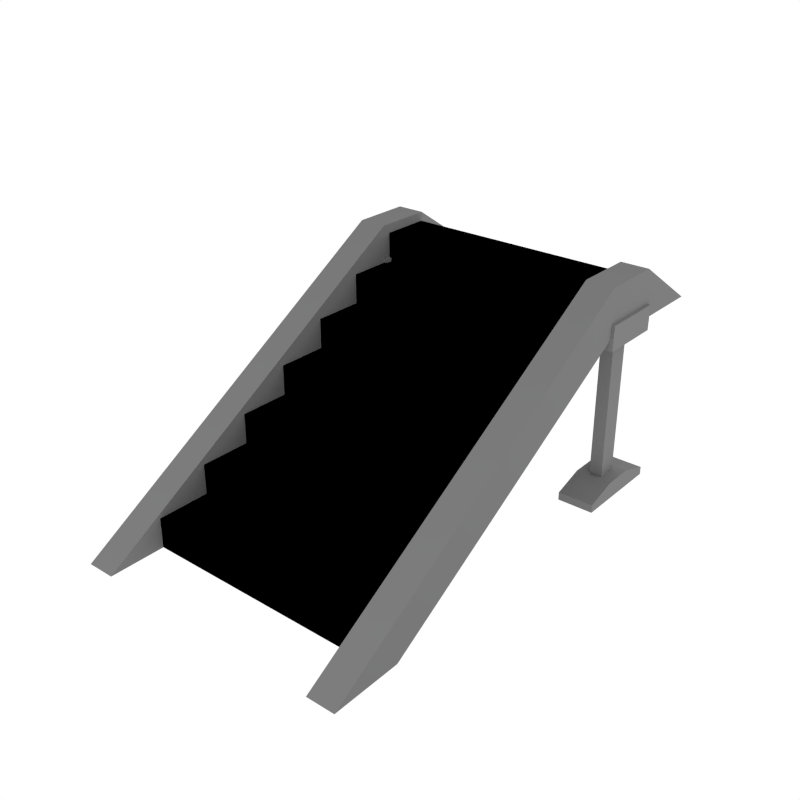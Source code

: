 # Source: Stairs.blend  (saved by Blender 2.79.0; exported with 4.5.12 LTS)
import bpy
from mathutils import Matrix  # noqa: F401  (used for matrix-valued properties, if any)

bpy.ops.wm.read_factory_settings(use_empty=True)
scene = bpy.context.scene
scene.name = 'Scene'

# ---- collections
col_collection_1 = bpy.data.collections.new('Collection 1'); scene.collection.children.link(col_collection_1)

# ---- images (referenced by path relative to the original .blend; pixels are not part of the script)
import os
ASSET_DIR = os.environ.get("B2B_ASSET_DIR", "")  # directory of the original .blend (textures are referenced by path, not embedded)
HERE = os.path.dirname(os.path.abspath(__file__))  # packed textures are extracted next to this script under _unpacked/

def load_image(name, relpath, width, height, colorspace="sRGB"):
    """Load a texture the original file referenced (path relative to the .blend, or extracted next to this script)."""
    p = next((c for c in (os.path.join(HERE, relpath), os.path.join(ASSET_DIR, relpath)) if relpath and os.path.exists(c)), "")
    if p:
        img = bpy.data.images.load(p, check_existing=True)
        img.name = name
    else:  # same state as the original file: an image datablock whose file is absent (Cycles renders it pink)
        img = bpy.data.images.new(name, width, height)
        img.source = "FILE"
        img.filepath = "//" + (relpath or name)
    img.colorspace_settings.name = colorspace
    return img
img_atlas_png = load_image('Atlas.png', '_unpacked/Atlas.2d17175b.png', 32, 32, 'sRGB')

# ---- materials (node trees are filled in below, after node groups)
mat_atlas = bpy.data.materials.new('Atlas')
mat_atlas.alpha_threshold = 0.0
mat_atlas.roughness = 0.5

# ---- node groups
ng_auto_smooth = bpy.data.node_groups.new('Auto Smooth', 'GeometryNodeTree')
_s = ng_auto_smooth.interface.new_socket(name='Geometry', in_out='OUTPUT', socket_type='NodeSocketGeometry')
_s = ng_auto_smooth.interface.new_socket(name='Geometry', in_out='INPUT', socket_type='NodeSocketGeometry')
_s = ng_auto_smooth.interface.new_socket(name='Angle', in_out='INPUT', socket_type='NodeSocketFloat')
_s.subtype = 'ANGLE'
_s.min_value = 0.0
_s.max_value = 3.142
ng_auto_smooth.is_modifier = True
_N = ng_auto_smooth.nodes; _L = ng_auto_smooth.links
n0 = _N.new('NodeGroupOutput'); n0.name = 'Group Output'; n0.location = (480, -100)
n1 = _N.new('NodeGroupInput'); n1.name = 'Group Input'; n1.location = (-420, -300)
n2 = _N.new('NodeGroupInput'); n2.name = 'Group Input.001'; n2.location = (-60, -100)
n3 = _N.new('GeometryNodeSetShadeSmooth'); n3.name = 'Set Shade Smooth'; n3.location = (120, -100)
n3.domain = 'EDGE'
n4 = _N.new('GeometryNodeSetShadeSmooth'); n4.name = 'Set Shade Smooth.001'; n4.location = (300, -100)
n5 = _N.new('GeometryNodeInputMeshEdgeAngle'); n5.name = 'Edge Angle'; n5.location = (-420, -220)
n6 = _N.new('GeometryNodeInputEdgeSmooth'); n6.name = 'Is Edge Smooth'; n6.location = (-60, -160)
n7 = _N.new('GeometryNodeInputShadeSmooth'); n7.name = 'Is Face Smooth'; n7.location = (-240, -340)
n8 = _N.new('FunctionNodeBooleanMath'); n8.name = 'Boolean Math'; n8.location = (-60, -220)
n9 = _N.new('FunctionNodeCompare'); n9.name = 'Compare'; n9.location = (-240, -180)
n9.operation = 'LESS_EQUAL'
_L.new(n5.outputs[0], n9.inputs[0])
_L.new(n4.outputs[0], n0.inputs[0])
_L.new(n1.outputs[1], n9.inputs[1])
_L.new(n9.outputs[0], n8.inputs[0])
_L.new(n7.outputs[0], n8.inputs[1])
_L.new(n2.outputs[0], n3.inputs[0])
_L.new(n6.outputs[0], n3.inputs[1])
_L.new(n3.outputs[0], n4.inputs[0])
_L.new(n8.outputs[0], n3.inputs[2])
n0.is_active_output = True

# ---- material node trees
mat_atlas.use_nodes = True; mat_atlas.node_tree.nodes.clear()
_N = mat_atlas.node_tree.nodes; _L = mat_atlas.node_tree.links
n0 = _N.new('ShaderNodeOutputMaterial'); n0.name = 'Material Output'; n0.location = (300, 300)
n1 = _N.new('ShaderNodeBsdfDiffuse'); n1.name = 'Diffuse BSDF'; n1.location = (10, 300)
n2 = _N.new('ShaderNodeTexImage'); n2.name = 'Image Texture'; n2.location = (-180, 300)
n2.width = 140
n2.image = img_atlas_png
_L.new(n1.outputs[0], n0.inputs[0])
_L.new(n2.outputs[0], n1.inputs[0])
n0.is_active_output = True

# ---- world
world_world = bpy.data.worlds.new('World'); scene.world = world_world
world_world.color = (1.0, 1.0, 1.0)
world_world.use_sun_shadow = False
world_world.sun_shadow_jitter_overblur = 0.0
world_world.cycles.sampling_method = 'NONE'
world_world.cycles.sample_map_resolution = 256

# ---- meshes
me_sphere_016 = bpy.data.meshes.new('Sphere.016')
me_sphere_016.from_pydata([(0.7288, -4.434, -0.004641), (0.7288, -2.16, 1.387), (0.7288, -3.988, -0.004641), (0.7288, -2.159, 1.077), (0.9093, -4.434, -0.004641), (0.9093, -2.16, 1.387), (0.9093, -3.988, -0.004641), (0.9093, -2.159, 1.077), (0.7288, -1.319, 1.077), (0.7288, -1.785, 1.387), (0.9093, -1.319, 1.077), (0.9093, -1.785, 1.387), (0.7595, -1.836, 1.328), (-0.7595, -4.075, -0.004641), (-0.7595, -1.836, 1.328), (0.7595, -1.788, 1.328), (0.7595, -4.075, -0.004641), (-0.7595, -1.788, 1.328), (0.7595, -3.736, 0.1869), (0.7595, -4.075, 0.1869), (0.7595, -3.408, 0.3784), (0.7595, -3.736, 0.3784), (0.7595, -3.081, 0.5699), (0.7595, -3.408, 0.5699), (0.7595, -2.753, 0.7614), (0.7595, -3.081, 0.7614), (0.7595, -2.426, 0.9529), (0.7595, -2.753, 0.9529), (0.7595, -2.106, 1.144), (0.7595, -2.426, 1.144), (-0.7595, -2.426, 1.144), (-0.7595, -2.106, 1.144), (-0.7595, -2.753, 0.9529), (-0.7595, -2.426, 0.9529), (-0.7595, -3.081, 0.7614), (-0.7595, -2.753, 0.7614), (-0.7595, -3.408, 0.5699), (-0.7595, -3.081, 0.5699), (-0.7595, -3.736, 0.3784), (-0.7595, -3.408, 0.3784), (-0.7595, -4.075, 0.1869), (-0.7595, -3.736, 0.1869), (0.7595, -2.106, 1.328), (-0.7595, -2.106, 1.328), (-0.7288, -4.434, -0.004641), (-0.7288, -2.16, 1.387), (-0.7288, -3.988, -0.004641), (-0.7288, -2.159, 1.077), (-0.9093, -4.434, -0.004641), (-0.9093, -2.16, 1.387), (-0.9093, -3.988, -0.004641), (-0.9093, -2.159, 1.077), (-0.7288, -1.319, 1.077), (-0.7288, -1.785, 1.387), (-0.9093, -1.319, 1.077), (-0.9093, -1.785, 1.387), (-0.7595, -1.836, 1.328), (6.296e-16, -1.836, 1.328), (0.7595, -4.075, -0.004641), (0.7595, -1.836, 1.328), (-0.7595, -1.788, 1.328), (6.191e-16, -1.788, 1.328), (1.423e-15, -4.075, -0.004641), (-0.7595, -4.075, -0.004641), (0.7595, -1.788, 1.328), (-0.7595, -3.736, 0.1869), (-0.7595, -4.075, 0.1869), (-0.7595, -3.408, 0.3784), (-0.7595, -3.736, 0.3784), (-0.7595, -3.081, 0.5699), (-0.7595, -3.408, 0.5699), (-0.7595, -2.753, 0.7614), (-0.7595, -3.081, 0.7614), (-0.7595, -2.426, 0.9529), (-0.7595, -2.753, 0.9529), (-0.7595, -2.106, 1.144), (-0.7595, -2.426, 1.144), (0.7595, -2.426, 1.144), (0.7595, -2.106, 1.144), (0.7595, -2.753, 0.9529), (0.7595, -2.426, 0.9529), (0.7595, -3.081, 0.7614), (0.7595, -2.753, 0.7614), (0.7595, -3.408, 0.5699), (0.7595, -3.081, 0.5699), (0.7595, -3.736, 0.3784), (0.7595, -3.408, 0.3784), (0.7595, -4.075, 0.1869), (0.7595, -3.736, 0.1869), (1.38e-15, -4.075, 0.1869), (1.305e-15, -3.736, 0.1869), (1.262e-15, -3.736, 0.3784), (1.19e-15, -3.408, 0.3784), (1.147e-15, -3.408, 0.5699), (1.075e-15, -3.081, 0.5699), (1.032e-15, -3.081, 0.7614), (9.593e-16, -2.753, 0.7614), (9.168e-16, -2.753, 0.9529), (8.441e-16, -2.426, 0.9529), (8.015e-16, -2.426, 1.144), (7.305e-16, -2.106, 1.144), (-0.7595, -2.106, 1.328), (6.897e-16, -2.106, 1.328), (0.7595, -2.106, 1.328), (0.777, -2.021, 1.201), (0.8585, -2.021, 1.201), (0.777, -1.888, 1.201), (0.8585, -1.888, 1.201), (0.777, -2.017, 0.03367), (0.8585, -2.017, 0.03367), (0.777, -1.892, 0.03367), (0.8585, -1.892, 0.03367), (0.9373, -2.244, 0.004145), (0.9373, -1.665, 0.004145), (0.7083, -2.244, 0.004145), (0.7083, -1.665, 0.004145), (0.7083, -1.665, 0.05514), (0.7083, -2.244, 0.05514), (0.9373, -2.244, 0.05514), (0.9373, -1.665, 0.05514), (0.7083, -2.047, 0.004145), (0.7083, -1.862, 0.004145), (0.9373, -1.862, 0.004145), (0.9373, -2.047, 0.004145), (0.7083, -1.862, 0.1169), (0.7083, -2.047, 0.1169), (0.9373, -2.047, 0.1169), (0.9373, -1.862, 0.1169), (0.9263, -2.155, 1.007), (0.9283, -2.155, 1.165), (0.9263, -1.755, 1.007), (0.9283, -1.755, 1.165), (0.7113, -1.755, 1.011), (0.7113, -2.155, 1.011), (0.7133, -2.155, 1.169), (0.7133, -1.755, 1.169), (-0.777, -2.021, 1.201), (-0.8585, -2.021, 1.201), (-0.777, -1.888, 1.201), (-0.8585, -1.888, 1.201), (-0.777, -2.017, 0.03367), (-0.8585, -2.017, 0.03367), (-0.777, -1.892, 0.03367), (-0.8585, -1.892, 0.03367), (-0.9373, -2.244, 0.004145), (-0.9373, -1.665, 0.004145), (-0.7083, -2.244, 0.004145), (-0.7083, -1.665, 0.004145), (-0.7083, -1.665, 0.05514), (-0.7083, -2.244, 0.05514), (-0.9373, -2.244, 0.05514), (-0.9373, -1.665, 0.05514), (-0.7083, -2.047, 0.004145), (-0.7083, -1.862, 0.004145), (-0.9373, -1.862, 0.004145), (-0.9373, -2.047, 0.004145), (-0.7083, -1.862, 0.1169), (-0.7083, -2.047, 0.1169), (-0.9373, -2.047, 0.1169), (-0.9373, -1.862, 0.1169), (-0.9263, -2.155, 1.007), (-0.9283, -2.155, 1.165), (-0.9263, -1.755, 1.007), (-0.9283, -1.755, 1.165), (-0.7113, -1.755, 1.011), (-0.7113, -2.155, 1.011), (-0.7133, -2.155, 1.169), (-0.7133, -1.755, 1.169)], [], [(1, 3, 2, 0), (5, 4, 6, 7), (1, 5, 11, 9), (1, 0, 4, 5), (0, 2, 6, 4), (2, 3, 7, 6), (8, 9, 11, 10), (5, 7, 10, 11), (3, 1, 9, 8), (7, 3, 8, 10), (21, 91, 90, 18), (12, 57, 61, 15), (14, 17, 61, 57), (99, 30, 33, 98), (97, 32, 35, 96), (95, 34, 37, 94), (93, 36, 39, 92), (91, 38, 41, 90), (89, 40, 13, 62), (102, 43, 31, 100), (42, 102, 100, 28), (29, 99, 98, 26), (27, 97, 96, 24), (25, 95, 94, 22), (23, 93, 92, 20), (30, 99, 100, 31), (32, 97, 98, 33), (34, 95, 96, 35), (36, 93, 94, 37), (38, 91, 92, 39), (40, 89, 90, 41), (99, 29, 28, 100), (97, 27, 26, 98), (95, 25, 24, 96), (93, 23, 22, 94), (91, 21, 20, 92), (89, 19, 18, 90), (19, 89, 62, 16), (15, 61, 102, 42), (61, 17, 43, 102), (45, 44, 46, 47), (49, 51, 50, 48), (45, 53, 55, 49), (45, 49, 48, 44), (44, 48, 50, 46), (46, 50, 51, 47), (52, 54, 55, 53), (49, 55, 54, 51), (47, 52, 53, 45), (51, 54, 52, 47), (68, 65, 90, 91), (56, 60, 61, 57), (59, 57, 61, 64), (99, 98, 80, 77), (97, 96, 82, 79), (95, 94, 84, 81), (93, 92, 86, 83), (91, 90, 88, 85), (89, 62, 58, 87), (102, 100, 78, 103), (101, 75, 100, 102), (76, 73, 98, 99), (74, 71, 96, 97), (72, 69, 94, 95), (70, 67, 92, 93), (77, 78, 100, 99), (79, 80, 98, 97), (81, 82, 96, 95), (83, 84, 94, 93), (85, 86, 92, 91), (87, 88, 90, 89), (99, 100, 75, 76), (97, 98, 73, 74), (95, 96, 71, 72), (93, 94, 69, 70), (91, 92, 67, 68), (89, 90, 65, 66), (66, 63, 62, 89), (60, 101, 102, 61), (61, 102, 103, 64), (106, 107, 111, 110), (108, 109, 105, 104), (106, 110, 108, 104), (111, 107, 105, 109), (123, 126, 118, 112), (115, 116, 119, 113), (114, 117, 125, 120), (113, 119, 127, 122), (112, 118, 117, 114), (117, 118, 126, 125), (121, 115, 113, 122), (124, 127, 119, 116), (121, 124, 116, 115), (123, 122, 127, 126), (121, 120, 125, 124), (124, 125, 126, 127), (122, 123, 120, 121), (114, 120, 123, 112), (128, 130, 131, 129), (133, 134, 135, 132), (129, 131, 135, 134), (130, 128, 133, 132), (131, 130, 132, 135), (128, 129, 134, 133), (138, 142, 143, 139), (140, 136, 137, 141), (138, 136, 140, 142), (143, 141, 137, 139), (155, 144, 150, 158), (147, 145, 151, 148), (146, 152, 157, 149), (145, 154, 159, 151), (144, 146, 149, 150), (149, 157, 158, 150), (153, 154, 145, 147), (156, 148, 151, 159), (153, 147, 148, 156), (155, 158, 159, 154), (153, 156, 157, 152), (156, 159, 158, 157), (154, 153, 152, 155), (146, 144, 155, 152), (160, 161, 163, 162), (165, 164, 167, 166), (161, 166, 167, 163), (162, 164, 165, 160), (163, 167, 164, 162), (160, 165, 166, 161)])
_uv = me_sphere_016.uv_layers.new(name='UVMap')
_uv.uv.foreach_set('vector', [0.07936, 0.9859, 0.07951, 0.986, 0.07967, 0.9871, 0.07959, 0.9873, 0.07967, 0.9869, 0.07989, 0.9856, 0.07998, 0.9858, 0.07982, 0.9869, 0.08035, 0.986, 0.08026, 0.986, 0.08026, 0.9858, 0.08035, 0.9858, 0.08035, 0.986, 0.08035, 0.9872, 0.08026, 0.9872, 0.08026, 0.986, 0.08007, 0.9856, 0.08007, 0.9858, 0.07998, 0.9858, 0.07998, 0.9856, 0.08007, 0.9858, 0.08007, 0.9868, 0.07998, 0.9868, 0.07998, 0.9858, 0.08035, 0.9856, 0.08035, 0.9858, 0.08026, 0.9858, 0.08026, 0.9856, 0.07967, 0.9869, 0.07982, 0.9869, 0.07998, 0.9873, 0.07974, 0.9871, 0.07951, 0.986, 0.07936, 0.9859, 0.07944, 0.9858, 0.07967, 0.9856, 0.07998, 0.9868, 0.08007, 0.9868, 0.08007, 0.9872, 0.07998, 0.9872, 0.01351, 0.9848, 0.01351, 0.9852, 0.01342, 0.9852, 0.01342, 0.9848, 0.01358, 0.9864, 0.01358, 0.986, 0.0136, 0.986, 0.0136, 0.9864, 0.01358, 0.9856, 0.0136, 0.9856, 0.0136, 0.986, 0.01358, 0.986, 0.01311, 0.9868, 0.01311, 0.9871, 0.01301, 0.9871, 0.01301, 0.9868, 0.01331, 0.9868, 0.01331, 0.9871, 0.01321, 0.9871, 0.01321, 0.9868, 0.01361, 0.9852, 0.01361, 0.9856, 0.01351, 0.9856, 0.01351, 0.9852, 0.01321, 0.9868, 0.01321, 0.9871, 0.01311, 0.9871, 0.01311, 0.9868, 0.01351, 0.9852, 0.01351, 0.9856, 0.01342, 0.9856, 0.01342, 0.9852, 0.01301, 0.9868, 0.01301, 0.9871, 0.01291, 0.9871, 0.01291, 0.9868, 0.0134, 0.9868, 0.0134, 0.9871, 0.01331, 0.9871, 0.01331, 0.9868, 0.0134, 0.9864, 0.0134, 0.9868, 0.01331, 0.9868, 0.01331, 0.9864, 0.01311, 0.9864, 0.01311, 0.9868, 0.01301, 0.9868, 0.01301, 0.9864, 0.01331, 0.9864, 0.01331, 0.9868, 0.01321, 0.9868, 0.01321, 0.9864, 0.01361, 0.9848, 0.01361, 0.9852, 0.01351, 0.9852, 0.01351, 0.9848, 0.01321, 0.9864, 0.01321, 0.9868, 0.01311, 0.9868, 0.01311, 0.9864, 0.01342, 0.9848, 0.01342, 0.9852, 0.01325, 0.9852, 0.01325, 0.9848, 0.01309, 0.9856, 0.01309, 0.9852, 0.01325, 0.9852, 0.01325, 0.9856, 0.01325, 0.9856, 0.01325, 0.986, 0.01308, 0.986, 0.01308, 0.9856, 0.01342, 0.9856, 0.01342, 0.986, 0.01325, 0.986, 0.01325, 0.9856, 0.01308, 0.9856, 0.01308, 0.986, 0.01291, 0.986, 0.01291, 0.9856, 0.01309, 0.9848, 0.01309, 0.9852, 0.01291, 0.9852, 0.01291, 0.9848, 0.01342, 0.9852, 0.01342, 0.9856, 0.01325, 0.9856, 0.01325, 0.9852, 0.01309, 0.9852, 0.01309, 0.9848, 0.01325, 0.9848, 0.01325, 0.9852, 0.01325, 0.986, 0.01325, 0.9864, 0.01308, 0.9864, 0.01308, 0.986, 0.01342, 0.986, 0.01342, 0.9864, 0.01325, 0.9864, 0.01325, 0.986, 0.01308, 0.986, 0.01308, 0.9864, 0.01291, 0.9864, 0.01291, 0.986, 0.01309, 0.9852, 0.01309, 0.9856, 0.01291, 0.9856, 0.01291, 0.9852, 0.01301, 0.9864, 0.01301, 0.9868, 0.01291, 0.9868, 0.01291, 0.9864, 0.01342, 0.9864, 0.01342, 0.986, 0.01358, 0.986, 0.01358, 0.9864, 0.01342, 0.986, 0.01342, 0.9856, 0.01358, 0.9856, 0.01358, 0.986, 0.07875, 0.9869, 0.07897, 0.9856, 0.07906, 0.9858, 0.07889, 0.9869, 0.07906, 0.9859, 0.0792, 0.986, 0.07936, 0.9871, 0.07928, 0.9873, 0.08016, 0.986, 0.08016, 0.9858, 0.08026, 0.9858, 0.08026, 0.986, 0.08016, 0.986, 0.08026, 0.986, 0.08026, 0.9872, 0.08016, 0.9872, 0.08007, 0.9856, 0.08016, 0.9856, 0.08016, 0.9858, 0.08007, 0.9858, 0.08007, 0.9858, 0.08016, 0.9858, 0.08016, 0.9868, 0.08007, 0.9868, 0.08016, 0.9856, 0.08026, 0.9856, 0.08026, 0.9858, 0.08016, 0.9858, 0.07906, 0.9859, 0.07913, 0.9858, 0.07936, 0.9856, 0.0792, 0.986, 0.07889, 0.9869, 0.07906, 0.9873, 0.07882, 0.9871, 0.07875, 0.9869, 0.08016, 0.9868, 0.08016, 0.9872, 0.08007, 0.9872, 0.08007, 0.9868, 0.01351, 0.9856, 0.01342, 0.9856, 0.01342, 0.9852, 0.01351, 0.9852, 0.01358, 0.9856, 0.0136, 0.9856, 0.0136, 0.986, 0.01358, 0.986, 0.01358, 0.9864, 0.01358, 0.986, 0.0136, 0.986, 0.0136, 0.9864, 0.01311, 0.9868, 0.01301, 0.9868, 0.01301, 0.9864, 0.01311, 0.9864, 0.01331, 0.9868, 0.01321, 0.9868, 0.01321, 0.9864, 0.01331, 0.9864, 0.01361, 0.9852, 0.01351, 0.9852, 0.01351, 0.9848, 0.01361, 0.9848, 0.01321, 0.9868, 0.01311, 0.9868, 0.01311, 0.9864, 0.01321, 0.9864, 0.01351, 0.9852, 0.01342, 0.9852, 0.01342, 0.9848, 0.01351, 0.9848, 0.01301, 0.9868, 0.01291, 0.9868, 0.01291, 0.9864, 0.01301, 0.9864, 0.0134, 0.9868, 0.01331, 0.9868, 0.01331, 0.9864, 0.0134, 0.9864, 0.0134, 0.9871, 0.01331, 0.9871, 0.01331, 0.9868, 0.0134, 0.9868, 0.01311, 0.9871, 0.01301, 0.9871, 0.01301, 0.9868, 0.01311, 0.9868, 0.01331, 0.9871, 0.01321, 0.9871, 0.01321, 0.9868, 0.01331, 0.9868, 0.01361, 0.9856, 0.01351, 0.9856, 0.01351, 0.9852, 0.01361, 0.9852, 0.01321, 0.9871, 0.01311, 0.9871, 0.01311, 0.9868, 0.01321, 0.9868, 0.01342, 0.9856, 0.01325, 0.9856, 0.01325, 0.9852, 0.01342, 0.9852, 0.01309, 0.9848, 0.01325, 0.9848, 0.01325, 0.9852, 0.01309, 0.9852, 0.01325, 0.9864, 0.01308, 0.9864, 0.01308, 0.986, 0.01325, 0.986, 0.01342, 0.9864, 0.01325, 0.9864, 0.01325, 0.986, 0.01342, 0.986, 0.01308, 0.9864, 0.01291, 0.9864, 0.01291, 0.986, 0.01308, 0.986, 0.01309, 0.9856, 0.01291, 0.9856, 0.01291, 0.9852, 0.01309, 0.9852, 0.01342, 0.9852, 0.01325, 0.9852, 0.01325, 0.9848, 0.01342, 0.9848, 0.01309, 0.9852, 0.01325, 0.9852, 0.01325, 0.9856, 0.01309, 0.9856, 0.01325, 0.986, 0.01308, 0.986, 0.01308, 0.9856, 0.01325, 0.9856, 0.01342, 0.986, 0.01325, 0.986, 0.01325, 0.9856, 0.01342, 0.9856, 0.01308, 0.986, 0.01291, 0.986, 0.01291, 0.9856, 0.01308, 0.9856, 0.01309, 0.9852, 0.01291, 0.9852, 0.01291, 0.9848, 0.01309, 0.9848, 0.01301, 0.9871, 0.01291, 0.9871, 0.01291, 0.9868, 0.01301, 0.9868, 0.01342, 0.9856, 0.01358, 0.9856, 0.01358, 0.986, 0.01342, 0.986, 0.01342, 0.986, 0.01358, 0.986, 0.01358, 0.9864, 0.01342, 0.9864, 0.08023, 0.9872, 0.08027, 0.9872, 0.08027, 0.9878, 0.08023, 0.9878, 0.08009, 0.9878, 0.08005, 0.9878, 0.08005, 0.9872, 0.08009, 0.9872, 0.08035, 0.9872, 0.08035, 0.9878, 0.08028, 0.9878, 0.08028, 0.9872, 0.08017, 0.9878, 0.08016, 0.9872, 0.08023, 0.9872, 0.08023, 0.9878, 0.07976, 0.9874, 0.0797, 0.9874, 0.07973, 0.9873, 0.07976, 0.9873, 0.07986, 0.9874, 0.07984, 0.9874, 0.07984, 0.9873, 0.07986, 0.9873, 0.07992, 0.9876, 0.0799, 0.9876, 0.07986, 0.9875, 0.07992, 0.9875, 0.07976, 0.9876, 0.07973, 0.9876, 0.0797, 0.9875, 0.07976, 0.9875, 0.08014, 0.9872, 0.08016, 0.9872, 0.08016, 0.9873, 0.08014, 0.9873, 0.07886, 0.9873, 0.07898, 0.9873, 0.07898, 0.9874, 0.07886, 0.9874, 0.07936, 0.9874, 0.07936, 0.9873, 0.07948, 0.9873, 0.07948, 0.9874, 0.07886, 0.9875, 0.07898, 0.9875, 0.07898, 0.9876, 0.07886, 0.9876, 0.07992, 0.9874, 0.07986, 0.9874, 0.0799, 0.9873, 0.07992, 0.9873, 0.07976, 0.9874, 0.07976, 0.9875, 0.0797, 0.9875, 0.0797, 0.9874, 0.07992, 0.9874, 0.07992, 0.9875, 0.07986, 0.9875, 0.07986, 0.9874, 0.07886, 0.9875, 0.07886, 0.9874, 0.07898, 0.9874, 0.07898, 0.9875, 0.07948, 0.9874, 0.07948, 0.9875, 0.07936, 0.9875, 0.07936, 0.9874, 0.07936, 0.9876, 0.07936, 0.9875, 0.07948, 0.9875, 0.07948, 0.9876, 0.07951, 0.9877, 0.07951, 0.9875, 0.07959, 0.9875, 0.07959, 0.9877, 0.07967, 0.9877, 0.07959, 0.9877, 0.07959, 0.9875, 0.07967, 0.9875, 0.07914, 0.9873, 0.07914, 0.9875, 0.07903, 0.9875, 0.07903, 0.9873, 0.07959, 0.9873, 0.07959, 0.9875, 0.07948, 0.9875, 0.07948, 0.9873, 0.07883, 0.9876, 0.07891, 0.9876, 0.07891, 0.9877, 0.07883, 0.9877, 0.07944, 0.9877, 0.07936, 0.9877, 0.07936, 0.9876, 0.07944, 0.9876, 0.08094, 0.9871, 0.08094, 0.9877, 0.0809, 0.9877, 0.0809, 0.9871, 0.08009, 0.9878, 0.08009, 0.9872, 0.08013, 0.9872, 0.08013, 0.9878, 0.08083, 0.9871, 0.0809, 0.9871, 0.0809, 0.9877, 0.08083, 0.9877, 0.08004, 0.9878, 0.07998, 0.9878, 0.07998, 0.9872, 0.08005, 0.9872, 0.07976, 0.9874, 0.07976, 0.9873, 0.07978, 0.9873, 0.07981, 0.9874, 0.08014, 0.9874, 0.08014, 0.9873, 0.08016, 0.9873, 0.08016, 0.9874, 0.07998, 0.9873, 0.07998, 0.9874, 0.07992, 0.9874, 0.07995, 0.9873, 0.07976, 0.9876, 0.07976, 0.9875, 0.07981, 0.9875, 0.07978, 0.9876, 0.07898, 0.9874, 0.07898, 0.9873, 0.07901, 0.9873, 0.07901, 0.9874, 0.07886, 0.9873, 0.07886, 0.9874, 0.07875, 0.9874, 0.07875, 0.9873, 0.07925, 0.9875, 0.07936, 0.9875, 0.07936, 0.9876, 0.07925, 0.9876, 0.07886, 0.9875, 0.07886, 0.9876, 0.07875, 0.9876, 0.07875, 0.9875, 0.07998, 0.9875, 0.07998, 0.9876, 0.07995, 0.9876, 0.07992, 0.9875, 0.07976, 0.9874, 0.07981, 0.9874, 0.07981, 0.9875, 0.07976, 0.9875, 0.07998, 0.9875, 0.07992, 0.9875, 0.07992, 0.9874, 0.07998, 0.9874, 0.07886, 0.9875, 0.07875, 0.9875, 0.07875, 0.9874, 0.07886, 0.9874, 0.07936, 0.9875, 0.07925, 0.9875, 0.07925, 0.9874, 0.07936, 0.9874, 0.07925, 0.9873, 0.07936, 0.9873, 0.07936, 0.9874, 0.07925, 0.9874, 0.07914, 0.9875, 0.07922, 0.9875, 0.07922, 0.9877, 0.07914, 0.9877, 0.07903, 0.9877, 0.07903, 0.9875, 0.07911, 0.9875, 0.07911, 0.9877, 0.07925, 0.9875, 0.07914, 0.9875, 0.07914, 0.9873, 0.07925, 0.9873, 0.0797, 0.9875, 0.07959, 0.9875, 0.07959, 0.9873, 0.0797, 0.9873, 0.07925, 0.9877, 0.07925, 0.9876, 0.07933, 0.9876, 0.07933, 0.9877, 0.07883, 0.9876, 0.07883, 0.9877, 0.07875, 0.9877, 0.07875, 0.9876])
me_sphere_016.materials.append(mat_atlas)
me_sphere_016.use_remesh_preserve_volume = False
me_sphere_016.use_remesh_preserve_attributes = False
me_sphere_016.use_mirror_vertex_groups = False
me_sphere_016.update()

# ---- objects
ob_stairs = bpy.data.objects.new('Stairs', me_sphere_016)

# ---- transforms, parenting, visibility, modifiers, constraints
ob_stairs.location = (0.0, 0.0, 0.0)
ob_stairs.lineart.crease_threshold = 0.0
_m = ob_stairs.modifiers.new('Auto Smooth', 'NODES')
_m.node_group = ng_auto_smooth
_gi = [s.identifier for s in ng_auto_smooth.interface.items_tree if s.item_type == 'SOCKET' and s.in_out == 'INPUT']
_m[_gi[1]] = 0.5236  # Angle

# ---- collection membership
col_collection_1.objects.link(ob_stairs)

# ---- scene / render settings (as saved in the file)
scene.frame_start = 1; scene.frame_end = 250; scene.frame_set(0)
scene.render.engine = 'CYCLES'
scene.render.resolution_x = 1000
scene.render.resolution_y = 1000
scene.render.dither_intensity = 0.0
scene.cycles.samples = 200
scene.cycles.sampling_pattern = 'TABULATED_SOBOL'
scene.cycles.light_sampling_threshold = 0.0
scene.cycles.use_adaptive_sampling = False
scene.cycles.use_light_tree = False
scene.cycles.caustics_reflective = False
scene.cycles.caustics_refractive = False
scene.cycles.blur_glossy = 0.0
scene.cycles.max_bounces = 2
scene.cycles.pixel_filter_type = 'GAUSSIAN'
scene.cycles.sample_clamp_indirect = 0.0
scene.view_settings.view_transform = 'Standard'
bpy.context.view_layer.update()

# ---- added for rendering (the .blend has no active camera): camera
cam_auto = bpy.data.cameras.new('AutoCamera')
cam_auto.lens = 50.0
cam_auto.sensor_width = 36.0
cam_auto.clip_end = 1000.0
ob_auto_camera = bpy.data.objects.new('AutoCamera', cam_auto)
scene.collection.objects.link(ob_auto_camera)
ob_auto_camera.location = (3.60149, -7.19835, 3.57245)
ob_auto_camera.rotation_euler = (1.09748, -7.21219e-08, 0.694738)
scene.camera = ob_auto_camera
bpy.context.view_layer.update()
